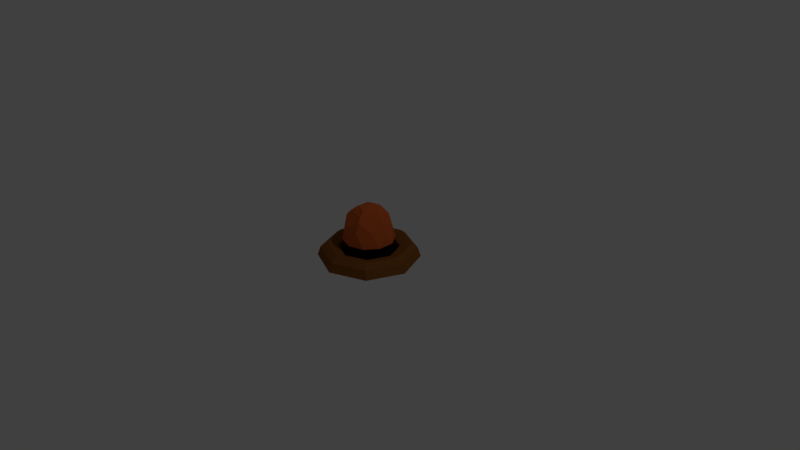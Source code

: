 # Source: mole-hill-02.blend  (saved by Blender 2.78.0; exported with 4.5.12 LTS)
import bpy
from mathutils import Matrix  # noqa: F401  (used for matrix-valued properties, if any)

bpy.ops.wm.read_factory_settings(use_empty=True)
scene = bpy.context.scene
scene.name = 'Scene'

# ---- collections
col_collection_1 = bpy.data.collections.new('Collection 1'); scene.collection.children.link(col_collection_1)

# ---- materials (node trees are filled in below, after node groups)
mat_molebody = bpy.data.materials.new('MoleBody')
mat_molebody.alpha_threshold = 0.0
mat_molebody.use_transparent_shadow = False
mat_molebody.diffuse_color = (0.6267, 0.1211, 0.02786, 1.0)
mat_molebody.roughness = 0.5
mat_molebody.specular_intensity = 0.0
mat_material_002 = bpy.data.materials.new('Material.002')
mat_material_002.alpha_threshold = 0.0
mat_material_002.use_transparent_shadow = False
mat_material_002.diffuse_color = (0.0, 0.0, 0.0, 1.0)
mat_material_002.roughness = 0.5
mat_material_002.specular_intensity = 0.0
mat_material_003 = bpy.data.materials.new('Material.003')
mat_material_003.alpha_threshold = 0.0
mat_material_003.use_transparent_shadow = False
mat_material_003.diffuse_color = (0.0, 0.0, 0.0, 1.0)
mat_material_003.roughness = 0.5
mat_material_003.specular_intensity = 0.0
mat_material_001 = bpy.data.materials.new('Material.001')
mat_material_001.alpha_threshold = 0.0
mat_material_001.use_transparent_shadow = False
mat_material_001.diffuse_color = (1.0, 0.5304, 0.2123, 1.0)
mat_material_001.roughness = 0.5
mat_material_001.specular_intensity = 0.0
mat_nosehair = bpy.data.materials.new('NoseHair')
mat_nosehair.alpha_threshold = 0.0
mat_nosehair.use_transparent_shadow = False
mat_nosehair.diffuse_color = (0.0291, 0.0291, 0.0291, 1.0)
mat_nosehair.roughness = 0.5
mat_nosehair.specular_intensity = 0.0
mat_dirt = bpy.data.materials.new('Dirt')
mat_dirt.alpha_threshold = 0.0
mat_dirt.use_transparent_shadow = False
mat_dirt.diffuse_color = (0.2462, 0.08723, 0.01644, 1.0)
mat_dirt.roughness = 0.5
mat_dirt.specular_intensity = 0.0
mat_dirt.line_color = (0.0, 0.0, 0.0, 1.0)
mat_hole = bpy.data.materials.new('Hole')
mat_hole.alpha_threshold = 0.0
mat_hole.use_transparent_shadow = False
mat_hole.diffuse_color = (0.007193, 0.007193, 0.007193, 1.0)
mat_hole.roughness = 0.5
mat_hole.specular_intensity = 0.0

# ---- material node trees

# ---- world
world_world = bpy.data.worlds.new('World'); scene.world = world_world
world_world.color = (0.05088, 0.05088, 0.05088)
world_world.use_sun_shadow = False
world_world.sun_shadow_jitter_overblur = 0.0
world_world.cycles.sampling_method = 'MANUAL'

# ---- cameras
cam_camera = bpy.data.cameras.new('Camera')
cam_camera.clip_end = 100.0
cam_camera.lens = 35.0
cam_camera.sensor_width = 32.0
cam_camera.sensor_height = 18.0
cam_camera.ortho_scale = 7.314
cam_camera.dof.focus_distance = 0.0
cam_camera.dof.aperture_fstop = 128.0

# ---- lights
light_lamp = bpy.data.lights.new('Lamp', 'POINT')
light_lamp.transmission_factor = 0.0
light_lamp.cutoff_distance = 30.0
light_lamp.energy = 100.0
light_lamp.shadow_buffer_clip_start = 1.001
light_lamp.shadow_soft_size = 0.1
light_lamp.shadow_maximum_resolution = 0.006
light_lamp.use_absolute_resolution = True

# ---- meshes
me_icosphere = bpy.data.meshes.new('Icosphere')
me_icosphere.from_pydata([(0.08329, -0.3027, 0.05716), (-0.2767, -0.1857, 0.05716), (-0.2767, 0.1928, 0.05716), (0.08329, 0.3097, 0.05716), (0.3058, 0.003516, 0.05716), (0.0, 0.0, 0.36), (0.3262, -0.1077, -0.1275), (0.3262, 0.1148, -0.1275), (-0.01621, -0.3565, -0.1275), (0.1954, -0.2877, -0.1275), (-0.3586, -0.1077, -0.1275), (-0.2278, -0.2877, -0.1275), (-0.2278, 0.2948, -0.1275), (-0.3586, 0.1148, -0.1275), (0.1954, 0.2948, -0.1275), (-0.01621, 0.3635, -0.1275), (0.2315, -0.1765, 0.08543), (-0.1108, -0.2877, 0.08543), (-0.3224, 0.003516, 0.08543), (-0.1108, 0.2948, 0.08543), (0.2315, 0.1835, 0.08543), (0.08361, -0.2591, 0.2004), (0.2706, -1.029e-09, 0.2004), (-0.2494, -0.1765, 0.1971), (-0.2396, 0.1428, 0.2004), (0.1055, 0.2487, 0.199), (0.1499, -8.707e-10, 0.3331), (0.04633, -0.1443, 0.3331), (-0.1213, -0.08984, 0.3331), (-0.1213, 0.0864, 0.3331), (0.04633, 0.1409, 0.3331), (-0.01621, 0.003516, -0.1275), (0.06902, -0.2142, 0.2667), (-0.1919, -0.1444, 0.2688), (-0.1961, 0.1047, 0.2749), (0.07422, 0.1899, 0.281), (0.2234, 8.583e-05, 0.2667), (-0.1435, 0.1795, 0.2574), (-0.1435, 0.1852, 0.2496), (-0.1435, 0.1852, 0.2399), (-0.1435, 0.1795, 0.2321), (-0.1435, 0.1703, 0.2291), (-0.1347, 0.1731, 0.2574), (-0.1293, 0.1749, 0.2496), (-0.1293, 0.1749, 0.2399), (-0.1347, 0.1731, 0.2321), (-0.138, 0.1628, 0.2574), (-0.1347, 0.1582, 0.2496), (-0.1347, 0.1582, 0.2399), (-0.138, 0.1628, 0.2321), (-0.1489, 0.1628, 0.2574), (-0.1522, 0.1582, 0.2496), (-0.1522, 0.1582, 0.2399), (-0.1489, 0.1628, 0.2321), (-0.1435, 0.1703, 0.2604), (-0.1522, 0.1731, 0.2574), (-0.1577, 0.1749, 0.2496), (-0.1577, 0.1749, 0.2399), (-0.1522, 0.1731, 0.2321), (-0.002041, 0.213, 0.2551), (-0.002041, 0.2187, 0.2472), (-0.002041, 0.2187, 0.2375), (-0.002041, 0.213, 0.2297), (-0.002041, 0.2038, 0.2267), (0.006728, 0.2066, 0.2551), (0.01215, 0.2084, 0.2472), (0.01215, 0.2084, 0.2375), (0.006728, 0.2066, 0.2297), (0.003378, 0.1963, 0.2551), (0.006728, 0.1917, 0.2472), (0.006728, 0.1917, 0.2375), (0.003378, 0.1963, 0.2297), (-0.007461, 0.1963, 0.2551), (-0.01081, 0.1917, 0.2472), (-0.01081, 0.1917, 0.2375), (-0.007461, 0.1963, 0.2297), (-0.002041, 0.2038, 0.2581), (-0.01081, 0.2066, 0.2551), (-0.01623, 0.2084, 0.2472), (-0.01623, 0.2084, 0.2375), (-0.01081, 0.2066, 0.2297), (-0.0936, 0.2625, 0.0532), (-0.04269, 0.2255, 0.09209), (-0.113, 0.2026, 0.09209), (-0.1565, 0.2625, 0.09209), (-0.113, 0.3223, 0.09209), (-0.04478, 0.2942, 0.09727), (-0.0158, 0.1665, 0.1856), (-0.1659, 0.2268, 0.1602), (-0.1445, 0.2995, 0.155), (-0.08954, 0.3086, 0.1655), (-0.03067, 0.2625, 0.155), (-0.1059, 0.2323, 0.1927)], [], [(0, 16, 21), (1, 17, 23), (2, 18, 24), (3, 19, 25), (4, 20, 22), (26, 30, 5), (22, 20, 25), (20, 3, 25), (30, 29, 5), (25, 19, 24), (19, 2, 24), (29, 28, 5), (24, 18, 23), (18, 1, 23), (28, 27, 5), (23, 17, 21), (17, 0, 21), (27, 26, 5), (21, 16, 22), (16, 4, 22), (7, 20, 4), (7, 14, 20), (14, 3, 20), (15, 19, 3), (15, 12, 19), (12, 2, 19), (13, 18, 2), (13, 10, 18), (10, 1, 18), (11, 17, 1), (11, 8, 17), (8, 0, 17), (9, 16, 0), (9, 6, 16), (6, 4, 16), (14, 15, 3), (12, 13, 2), (10, 11, 1), (8, 9, 0), (6, 7, 4), (32, 36, 26, 27), (33, 32, 27, 28), (34, 33, 28, 29), (35, 34, 29, 30), (36, 35, 30, 26), (7, 6, 31), (6, 9, 31), (9, 8, 31), (8, 11, 31), (11, 10, 31), (10, 13, 31), (13, 12, 31), (12, 15, 31), (15, 14, 31), (14, 7, 31), (22, 25, 35, 36), (25, 24, 34, 35), (24, 23, 33, 34), (23, 21, 32, 33), (21, 22, 36, 32), (41, 40, 45), (39, 38, 43, 44), (37, 54, 42), (40, 39, 44, 45), (38, 37, 42, 43), (45, 44, 48, 49), (43, 42, 46, 47), (41, 45, 49), (44, 43, 47, 48), (42, 54, 46), (49, 48, 52, 53), (47, 46, 50, 51), (41, 49, 53), (48, 47, 51, 52), (46, 54, 50), (53, 52, 57, 58), (51, 50, 55, 56), (41, 53, 58), (52, 51, 56, 57), (50, 54, 55), (58, 57, 39, 40), (56, 55, 37, 38), (41, 58, 40), (57, 56, 38, 39), (55, 54, 37), (63, 62, 67), (61, 60, 65, 66), (59, 76, 64), (62, 61, 66, 67), (60, 59, 64, 65), (67, 66, 70, 71), (65, 64, 68, 69), (63, 67, 71), (66, 65, 69, 70), (64, 76, 68), (71, 70, 74, 75), (69, 68, 72, 73), (63, 71, 75), (70, 69, 73, 74), (68, 76, 72), (75, 74, 79, 80), (73, 72, 77, 78), (63, 75, 80), (74, 73, 78, 79), (72, 76, 77), (80, 79, 61, 62), (78, 77, 59, 60), (63, 80, 62), (79, 78, 60, 61), (77, 76, 59), (81, 82, 83), (82, 81, 86), (81, 83, 84), (81, 84, 85), (81, 85, 86), (82, 86, 91), (83, 82, 87), (84, 83, 88), (85, 84, 89), (86, 85, 90), (82, 91, 87), (83, 87, 88), (84, 88, 89), (85, 89, 90), (86, 90, 91), (87, 91, 92), (88, 87, 92), (89, 88, 92), (90, 89, 92), (91, 90, 92)])
me_icosphere.polygons.foreach_set('material_index', [0, 0, 0, 0, 0, 0, 0, 0, 0, 0, 0, 0, 0, 0, 0, 0, 0, 0, 0, 0, 0, 0, 0, 0, 0, 0, 0, 0, 0, 0, 0, 0, 0, 0, 0, 0, 0, 0, 0, 0, 0, 0, 0, 0, 0, 0, 0, 0, 0, 0, 0, 0, 0, 0, 0, 0, 0, 0, 0, 0, 1, 1, 1, 1, 1, 1, 1, 1, 1, 1, 1, 1, 1, 1, 1, 1, 1, 1, 1, 1, 1, 1, 1, 1, 1, 2, 2, 2, 2, 2, 2, 2, 2, 2, 2, 2, 2, 2, 2, 2, 2, 2, 2, 2, 2, 2, 2, 2, 2, 2, 3, 3, 3, 3, 3, 3, 3, 3, 3, 3, 3, 3, 3, 3, 3, 3, 3, 3, 3, 3])
me_icosphere.materials.append(mat_molebody)
me_icosphere.materials.append(mat_material_002)
me_icosphere.materials.append(mat_material_003)
me_icosphere.materials.append(mat_material_001)
me_icosphere.use_remesh_preserve_volume = False
me_icosphere.use_remesh_preserve_attributes = False
me_icosphere.use_mirror_vertex_groups = False
me_icosphere.update()
me_torus = bpy.data.meshes.new('Torus')
me_torus.from_pydata([(1.25, 0.0, 0.0), (1.092, 1.455e-08, 0.1294), (0.7977, 0.0, 0.05146), (0.7977, 0.0, -0.1469), (1.328, 1.039e-08, -0.2378), (0.8839, 0.8839, 0.0), (0.7762, 0.7617, 0.1294), (0.5641, 0.5641, 0.05146), (0.5641, 0.5641, -0.1469), (0.9387, 0.9387, -0.2378), (5.96e-08, 1.25, 0.0), (0.01444, 1.077, 0.1294), (5.96e-08, 0.7977, 0.05146), (5.96e-08, 0.7977, -0.1469), (9.423e-08, 1.328, -0.2378), (-0.8839, 0.8839, 0.0), (-0.7473, 0.7617, 0.1294), (-0.5641, 0.5641, 0.05146), (-0.5641, 0.5641, -0.1469), (-0.9387, 0.9387, -0.2378), (-1.25, 1.093e-07, 0.0), (-1.063, 1.087e-07, 0.1294), (-0.7977, 6.974e-08, 0.05146), (-0.7977, 6.974e-08, -0.1469), (-1.328, 1.264e-07, -0.2378), (-0.8839, -0.8839, 0.0), (-0.7473, -0.7617, 0.1294), (-0.5641, -0.5641, 0.05146), (-0.5641, -0.5641, -0.1469), (-0.9387, -0.9387, -0.2378), (5.96e-08, -1.25, 0.0), (0.01444, -1.077, 0.1294), (5.96e-08, -0.7977, 0.05146), (5.96e-08, -0.7977, -0.1469), (9.423e-08, -1.328, -0.2378), (0.8839, -0.8839, 0.0), (0.7762, -0.7617, 0.1294), (0.5641, -0.5641, 0.05146), (0.5641, -0.5641, -0.1469), (0.9387, -0.9387, -0.2378), (1.349e-09, -6.101e-09, -0.1469)], [], [(0, 5, 6, 1), (1, 6, 7, 2), (2, 7, 8, 3), (3, 8, 9, 4), (0, 4, 9, 5), (5, 10, 11, 6), (6, 11, 12, 7), (7, 12, 13, 8), (8, 13, 14, 9), (9, 14, 10, 5), (10, 15, 16, 11), (11, 16, 17, 12), (12, 17, 18, 13), (13, 18, 19, 14), (14, 19, 15, 10), (15, 20, 21, 16), (16, 21, 22, 17), (17, 22, 23, 18), (18, 23, 24, 19), (19, 24, 20, 15), (20, 25, 26, 21), (21, 26, 27, 22), (22, 27, 28, 23), (23, 28, 29, 24), (24, 29, 25, 20), (25, 30, 31, 26), (26, 31, 32, 27), (27, 32, 33, 28), (28, 33, 34, 29), (29, 34, 30, 25), (30, 35, 36, 31), (31, 36, 37, 32), (32, 37, 38, 33), (33, 38, 39, 34), (34, 39, 35, 30), (35, 0, 1, 36), (36, 1, 2, 37), (37, 2, 3, 38), (38, 3, 4, 39), (39, 4, 0, 35), (8, 40, 3), (3, 40, 38), (38, 40, 33), (33, 40, 28), (28, 40, 23), (23, 40, 18), (18, 40, 13), (13, 40, 8)])
me_torus.polygons.foreach_set('material_index', [0, 0, 0, 0, 0, 0, 0, 0, 0, 0, 0, 0, 0, 0, 0, 0, 0, 0, 0, 0, 0, 0, 0, 0, 0, 0, 0, 0, 0, 0, 0, 0, 0, 0, 0, 0, 0, 0, 0, 0, 1, 1, 1, 1, 1, 1, 1, 1])
me_torus.materials.append(mat_dirt)
me_torus.materials.append(mat_hole)
me_torus.use_remesh_preserve_volume = False
me_torus.use_remesh_preserve_attributes = False
me_torus.use_mirror_vertex_groups = False
me_torus.update()

# ---- curves / text
cu_beziercircle = bpy.data.curves.new('BezierCircle', 'CURVE')
cu_beziercircle.dimensions = '3D'
_sp = cu_beziercircle.splines.new('BEZIER'); _sp.bezier_points.add(3)
_sp.bezier_points.foreach_set('co', [-1.0, 0.0, 0.0, 0.0, 1.0, 0.0, 1.0, 0.0, 0.0, 0.0, -1.0, 0.0])
_sp.bezier_points.foreach_set('handle_left', [-1.0, -0.5521, 0.0, -0.5521, 1.0, 0.0, 1.0, 0.5521, 0.0, 0.5521, -1.0, 0.0])
_sp.bezier_points.foreach_set('handle_right', [-1.0, 0.5521, 0.0, 0.5521, 1.0, 0.0, 1.0, -0.5521, 0.0, -0.5521, -1.0, 0.0])
for _p, _l, _r in zip(_sp.bezier_points, ['AUTO', 'AUTO', 'AUTO', 'AUTO'], ['AUTO', 'AUTO', 'AUTO', 'AUTO']): _p.handle_left_type = _l; _p.handle_right_type = _r
_sp.order_u = 0
_sp.order_v = 0
_sp.use_cyclic_u = True
cu_beziercircle.use_path = True
cu_beziercircle.use_path_clamp = True
cu_beziercircle.bevel_resolution = 0
cu_beziercircle.fill_mode = 'HALF'
cu_beziercurve = bpy.data.curves.new('BezierCurve', 'CURVE')
cu_beziercurve.dimensions = '3D'
_sp = cu_beziercurve.splines.new('BEZIER'); _sp.bezier_points.add(1)
_sp.bezier_points.foreach_set('co', [-2.372, -0.7181, 0.1937, 1.0, 0.0, 0.0])
_sp.bezier_points.foreach_set('handle_left', [-2.905, -0.8755, -0.01288, 0.1526, -0.53, -0.03202])
_sp.bezier_points.foreach_set('handle_right', [-1.736, -0.5306, 0.44, 1.951, 0.5946, 0.03593])
for _p, _l, _r in zip(_sp.bezier_points, ['ALIGNED', 'ALIGNED'], ['ALIGNED', 'ALIGNED']): _p.handle_left_type = _l; _p.handle_right_type = _r
_sp.order_u = 0
_sp.order_v = 0
_sp = cu_beziercurve.splines.new('BEZIER'); _sp.bezier_points.add(1)
_sp.bezier_points.foreach_set('co', [-2.604, -0.1308, -1.16, 0.9684, -0.205, -0.697])
_sp.bezier_points.foreach_set('handle_left', [-3.12, -0.1678, -1.45, 0.04816, -0.5484, -0.8846])
_sp.bezier_points.foreach_set('handle_right', [-1.989, -0.08675, -0.8139, 2.001, 0.1804, -0.4866])
for _p, _l, _r in zip(_sp.bezier_points, ['ALIGNED', 'ALIGNED'], ['ALIGNED', 'ALIGNED']): _p.handle_left_type = _l; _p.handle_right_type = _r
_sp.order_u = 0
_sp.order_v = 0
_sp = cu_beziercurve.splines.new('BEZIER'); _sp.bezier_points.add(1)
_sp.bezier_points.foreach_set('co', [5.052, 1.316, -0.07761, 9.033, 1.884, -0.07761])
_sp.bezier_points.foreach_set('handle_left', [4.518, 1.159, -0.2842, 8.185, 1.355, -0.1096])
_sp.bezier_points.foreach_set('handle_right', [5.687, 1.504, 0.1687, 9.983, 2.479, -0.04168])
for _p, _l, _r in zip(_sp.bezier_points, ['ALIGNED', 'ALIGNED'], ['ALIGNED', 'ALIGNED']): _p.handle_left_type = _l; _p.handle_right_type = _r
_sp.order_u = 0
_sp.order_v = 0
_sp = cu_beziercurve.splines.new('BEZIER'); _sp.bezier_points.add(1)
_sp.bezier_points.foreach_set('co', [5.14, 1.452, -0.9956, 8.963, 2.269, -1.333])
_sp.bezier_points.foreach_set('handle_left', [4.601, 1.267, -1.161, 8.146, 1.693, -1.303])
_sp.bezier_points.foreach_set('handle_right', [5.782, 1.672, -0.7991, 9.88, 2.914, -1.367])
for _p, _l, _r in zip(_sp.bezier_points, ['ALIGNED', 'ALIGNED'], ['ALIGNED', 'ALIGNED']): _p.handle_left_type = _l; _p.handle_right_type = _r
_sp.order_u = 0
_sp.order_v = 0
cu_beziercurve.materials.append(mat_nosehair)
cu_beziercurve.use_path = True
cu_beziercurve.use_path_clamp = True
cu_beziercurve.bevel_mode = 'OBJECT'
cu_beziercurve.bevel_resolution = 0
cu_beziercurve.fill_mode = 'HALF'
cu_beziercircle_001 = bpy.data.curves.new('BezierCircle.001', 'CURVE')
cu_beziercircle_001.dimensions = '3D'
_sp = cu_beziercircle_001.splines.new('BEZIER'); _sp.bezier_points.add(3)
_sp.bezier_points.foreach_set('co', [-1.0, 0.0, 0.0, 0.0, 1.0, 0.0, 1.0, 0.0, 0.0, 0.0, -1.0, 0.0])
_sp.bezier_points.foreach_set('handle_left', [-1.0, -0.5521, 0.0, -0.5521, 1.0, 0.0, 1.0, 0.5521, 0.0, 0.5521, -1.0, 0.0])
_sp.bezier_points.foreach_set('handle_right', [-1.0, 0.5521, 0.0, 0.5521, 1.0, 0.0, 1.0, -0.5521, 0.0, -0.5521, -1.0, 0.0])
for _p, _l, _r in zip(_sp.bezier_points, ['AUTO', 'AUTO', 'AUTO', 'AUTO'], ['AUTO', 'AUTO', 'AUTO', 'AUTO']): _p.handle_left_type = _l; _p.handle_right_type = _r
_sp.order_u = 0
_sp.order_v = 0
_sp.use_cyclic_u = True
cu_beziercircle_001.use_path = True
cu_beziercircle_001.use_path_clamp = True
cu_beziercircle_001.bevel_resolution = 0
cu_beziercircle_001.fill_mode = 'HALF'
cu_beziercircle_002 = bpy.data.curves.new('BezierCircle.002', 'CURVE')
cu_beziercircle_002.dimensions = '3D'
_sp = cu_beziercircle_002.splines.new('BEZIER'); _sp.bezier_points.add(3)
_sp.bezier_points.foreach_set('co', [-1.0, 0.0, 0.0, 0.0, 1.0, 0.0, 1.0, 0.0, 0.0, 0.0, -1.0, 0.0])
_sp.bezier_points.foreach_set('handle_left', [-1.0, -0.5521, 0.0, -0.5521, 1.0, 0.0, 1.0, 0.5521, 0.0, 0.5521, -1.0, 0.0])
_sp.bezier_points.foreach_set('handle_right', [-1.0, 0.5521, 0.0, 0.5521, 1.0, 0.0, 1.0, -0.5521, 0.0, -0.5521, -1.0, 0.0])
for _p, _l, _r in zip(_sp.bezier_points, ['AUTO', 'AUTO', 'AUTO', 'AUTO'], ['AUTO', 'AUTO', 'AUTO', 'AUTO']): _p.handle_left_type = _l; _p.handle_right_type = _r
_sp.order_u = 0
_sp.order_v = 0
_sp.use_cyclic_u = True
cu_beziercircle_002.use_path = True
cu_beziercircle_002.use_path_clamp = True
cu_beziercircle_002.bevel_resolution = 0
cu_beziercircle_002.fill_mode = 'HALF'
cu_beziercircle_003 = bpy.data.curves.new('BezierCircle.003', 'CURVE')
cu_beziercircle_003.dimensions = '3D'
_sp = cu_beziercircle_003.splines.new('BEZIER'); _sp.bezier_points.add(3)
_sp.bezier_points.foreach_set('co', [-1.0, 0.0, 0.0, 0.0, 1.0, 0.0, 1.0, 0.0, 0.0, 0.0, -1.0, 0.0])
_sp.bezier_points.foreach_set('handle_left', [-1.0, -0.5521, 0.0, -0.5521, 1.0, 0.0, 1.0, 0.5521, 0.0, 0.5521, -1.0, 0.0])
_sp.bezier_points.foreach_set('handle_right', [-1.0, 0.5521, 0.0, 0.5521, 1.0, 0.0, 1.0, -0.5521, 0.0, -0.5521, -1.0, 0.0])
for _p, _l, _r in zip(_sp.bezier_points, ['AUTO', 'AUTO', 'AUTO', 'AUTO'], ['AUTO', 'AUTO', 'AUTO', 'AUTO']): _p.handle_left_type = _l; _p.handle_right_type = _r
_sp.order_u = 0
_sp.order_v = 0
_sp.use_cyclic_u = True
cu_beziercircle_003.use_path = True
cu_beziercircle_003.use_path_clamp = True
cu_beziercircle_003.bevel_resolution = 0
cu_beziercircle_003.fill_mode = 'HALF'

# ---- objects
ob_beziercircle = bpy.data.objects.new('BezierCircle', cu_beziercircle)
ob_mole = bpy.data.objects.new('Mole', me_icosphere)
ob_nosehair = bpy.data.objects.new('NoseHair', cu_beziercurve)
ob_ground = bpy.data.objects.new('Ground', me_torus)
ob_lamp = bpy.data.objects.new('Lamp', light_lamp)
ob_camera = bpy.data.objects.new('Camera', cam_camera)
ob_beziercircle_001 = bpy.data.objects.new('BezierCircle.001', cu_beziercircle_001)
ob_beziercircle_002 = bpy.data.objects.new('BezierCircle.002', cu_beziercircle_002)
ob_beziercircle_003 = bpy.data.objects.new('BezierCircle.003', cu_beziercircle_003)

# ---- transforms, parenting, visibility, modifiers, constraints
ob_beziercircle.location = (-0.8019, -0.03923, 1.235)
ob_beziercircle.scale = (0.2561, 0.2561, 0.2561)
ob_beziercircle.lineart.crease_threshold = 0.0
ob_mole.location = (0.006833, 0.005414, 0.3554)
ob_mole.scale = (0.8925, 0.8925, 0.8925)
ob_mole.lineart.crease_threshold = 0.0
_m = ob_mole.modifiers.new('Displace', 'DISPLACE')
_m.strength = 0.05
_m = ob_mole.modifiers.new('Decimate', 'DECIMATE')
_m.ratio = 0.8645
ob_nosehair.parent = ob_mole
ob_nosehair.matrix_parent_inverse = Matrix(((1.12, 0.0, 0.0, -0.007656), (0.0, 1.12, 0.0, -0.006066), (0.0, 0.0, 1.12, -0.3982), (0.0, 0.0, 0.0, 1.0)))
ob_nosehair.location = (-0.147, 0.2275, 0.4991)
ob_nosehair.scale = (0.01938, 0.01938, 0.01938)
ob_nosehair.lineart.crease_threshold = 0.0
ob_ground.location = (0.0, 0.0, 0.1)
ob_ground.scale = (0.5, 0.5, 0.5)
ob_ground.lineart.crease_threshold = 0.0
ob_lamp.location = (4.076, 1.005, 5.904)
ob_lamp.rotation_euler = (0.6503, 0.05522, 1.866)
ob_lamp.lock_rotations_4d = False
ob_lamp.empty_display_type = 'ARROWS'
ob_lamp.color = (0.0, 0.0, 0.0, 0.0)
ob_lamp.lineart.crease_threshold = 0.0
ob_camera.location = (7.481, -6.508, 5.344)
ob_camera.rotation_euler = (1.109, 0.0, 0.8149)
ob_camera.lock_rotations_4d = False
ob_camera.empty_display_type = 'ARROWS'
ob_camera.color = (0.0, 0.0, 0.0, 0.0)
ob_camera.display_type = 'WIRE'
ob_camera.lineart.crease_threshold = 0.0
ob_beziercircle_001.location = (-0.9236, 0.05417, 1.098)
ob_beziercircle_001.scale = (0.2561, 0.2561, 0.2561)
ob_beziercircle_001.lineart.crease_threshold = 0.0
ob_beziercircle_002.location = (-1.104, 0.06851, 1.013)
ob_beziercircle_002.scale = (0.2561, 0.2561, 0.2561)
ob_beziercircle_002.lineart.crease_threshold = 0.0
ob_beziercircle_003.location = (-0.8543, -0.2116, 1.378)
ob_beziercircle_003.scale = (0.2561, 0.2561, 0.2561)
ob_beziercircle_003.lineart.crease_threshold = 0.0
cu_beziercurve.bevel_object = ob_beziercircle

# ---- collection membership
col_collection_1.objects.link(ob_beziercircle)
col_collection_1.objects.link(ob_mole)
col_collection_1.objects.link(ob_nosehair)
col_collection_1.objects.link(ob_ground)
col_collection_1.objects.link(ob_lamp)
col_collection_1.objects.link(ob_camera)
col_collection_1.objects.link(ob_beziercircle_001)
col_collection_1.objects.link(ob_beziercircle_002)
col_collection_1.objects.link(ob_beziercircle_003)

# ---- scene / render settings (as saved in the file)
scene.camera = ob_camera
scene.frame_start = 1; scene.frame_end = 250; scene.frame_set(2)
scene.render.engine = 'BLENDER_EEVEE_NEXT'
scene.render.resolution_percentage = 50
scene.render.dither_intensity = 0.0
scene.cycles.use_denoising = False
scene.cycles.samples = 128
scene.cycles.sampling_pattern = 'TABULATED_SOBOL'
scene.cycles.light_sampling_threshold = 0.0
scene.cycles.use_adaptive_sampling = False
scene.cycles.use_light_tree = False
scene.cycles.blur_glossy = 0.0
scene.cycles.sample_clamp_indirect = 0.0
scene.view_settings.view_transform = 'Standard'
bpy.context.view_layer.update()
